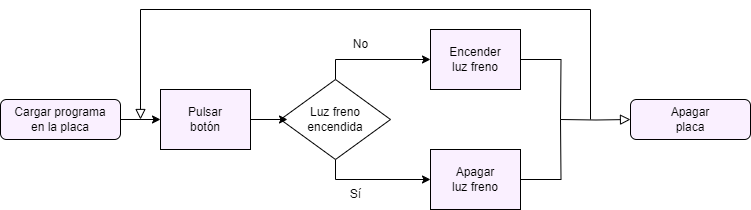

The diagram above was exported from draw.io. Its source (the exported page's mxGraphModel, read from the mxfile embedded in the PNG):
<mxGraphModel dx="1221" dy="765" grid="1" gridSize="10" guides="1" tooltips="1" connect="1" arrows="1" fold="1" page="1" pageScale="1" pageWidth="827" pageHeight="1169" math="0" shadow="0">
  <root>
    <mxCell id="WIyWlLk6GJQsqaUBKTNV-0" />
    <mxCell id="WIyWlLk6GJQsqaUBKTNV-1" parent="WIyWlLk6GJQsqaUBKTNV-0" />
    <mxCell id="rthSvFM5DgK-oWDZKtn1-27" style="edgeStyle=orthogonalEdgeStyle;rounded=0;orthogonalLoop=1;jettySize=auto;html=1;exitX=1;exitY=0.5;exitDx=0;exitDy=0;entryX=0;entryY=0.5;entryDx=0;entryDy=0;" edge="1" parent="WIyWlLk6GJQsqaUBKTNV-1" source="WIyWlLk6GJQsqaUBKTNV-3" target="rthSvFM5DgK-oWDZKtn1-24">
      <mxGeometry relative="1" as="geometry" />
    </mxCell>
    <mxCell id="WIyWlLk6GJQsqaUBKTNV-3" value="Cargar programa&lt;br&gt;en la placa" style="rounded=1;whiteSpace=wrap;html=1;fontSize=12;glass=0;strokeWidth=1;shadow=0;labelBackgroundColor=#FAF0FF;fillColor=#faf0ff;" parent="WIyWlLk6GJQsqaUBKTNV-1" vertex="1">
      <mxGeometry x="30" y="110" width="120" height="40" as="geometry" />
    </mxCell>
    <mxCell id="rthSvFM5DgK-oWDZKtn1-5" value="Apagar&lt;br&gt;placa" style="rounded=1;whiteSpace=wrap;html=1;fontSize=12;glass=0;strokeWidth=1;shadow=0;labelBackgroundColor=#FAF0FF;fillColor=#faf0ff;" vertex="1" parent="WIyWlLk6GJQsqaUBKTNV-1">
      <mxGeometry x="660" y="110" width="120" height="40" as="geometry" />
    </mxCell>
    <mxCell id="rthSvFM5DgK-oWDZKtn1-6" value="" style="edgeStyle=orthogonalEdgeStyle;rounded=0;html=1;jettySize=auto;orthogonalLoop=1;fontSize=11;endArrow=block;endFill=0;endSize=8;strokeWidth=1;shadow=0;labelBackgroundColor=none;entryX=0;entryY=0.5;entryDx=0;entryDy=0;fontColor=default;" edge="1" parent="WIyWlLk6GJQsqaUBKTNV-1" target="rthSvFM5DgK-oWDZKtn1-5">
      <mxGeometry y="10" relative="1" as="geometry">
        <mxPoint as="offset" />
        <mxPoint x="590" y="130" as="sourcePoint" />
        <mxPoint x="640" y="130" as="targetPoint" />
      </mxGeometry>
    </mxCell>
    <mxCell id="rthSvFM5DgK-oWDZKtn1-34" style="edgeStyle=orthogonalEdgeStyle;rounded=0;orthogonalLoop=1;jettySize=auto;html=1;exitX=1;exitY=0.5;exitDx=0;exitDy=0;endArrow=none;endFill=0;" edge="1" parent="WIyWlLk6GJQsqaUBKTNV-1" source="rthSvFM5DgK-oWDZKtn1-18">
      <mxGeometry relative="1" as="geometry">
        <mxPoint x="590" y="130" as="targetPoint" />
      </mxGeometry>
    </mxCell>
    <mxCell id="rthSvFM5DgK-oWDZKtn1-18" value="Encender&lt;br&gt;luz freno" style="rounded=0;whiteSpace=wrap;html=1;labelBackgroundColor=#FAF0FF;fillColor=#faf0ff;" vertex="1" parent="WIyWlLk6GJQsqaUBKTNV-1">
      <mxGeometry x="460" y="40" width="90" height="60" as="geometry" />
    </mxCell>
    <mxCell id="rthSvFM5DgK-oWDZKtn1-35" style="edgeStyle=orthogonalEdgeStyle;rounded=0;orthogonalLoop=1;jettySize=auto;html=1;exitX=1;exitY=0.5;exitDx=0;exitDy=0;endArrow=none;endFill=0;" edge="1" parent="WIyWlLk6GJQsqaUBKTNV-1" source="rthSvFM5DgK-oWDZKtn1-19">
      <mxGeometry relative="1" as="geometry">
        <mxPoint x="590" y="130" as="targetPoint" />
      </mxGeometry>
    </mxCell>
    <mxCell id="rthSvFM5DgK-oWDZKtn1-19" value="Apagar&lt;br style=&quot;border-color: var(--border-color);&quot;&gt;luz freno" style="rounded=0;whiteSpace=wrap;html=1;labelBackgroundColor=#FAF0FF;fillColor=#faf0ff;" vertex="1" parent="WIyWlLk6GJQsqaUBKTNV-1">
      <mxGeometry x="460" y="160" width="90" height="60" as="geometry" />
    </mxCell>
    <mxCell id="rthSvFM5DgK-oWDZKtn1-28" style="edgeStyle=orthogonalEdgeStyle;rounded=0;orthogonalLoop=1;jettySize=auto;html=1;exitX=0.5;exitY=0;exitDx=0;exitDy=0;entryX=0;entryY=0.5;entryDx=0;entryDy=0;" edge="1" parent="WIyWlLk6GJQsqaUBKTNV-1" source="rthSvFM5DgK-oWDZKtn1-20" target="rthSvFM5DgK-oWDZKtn1-18">
      <mxGeometry relative="1" as="geometry" />
    </mxCell>
    <mxCell id="rthSvFM5DgK-oWDZKtn1-29" style="edgeStyle=orthogonalEdgeStyle;rounded=0;orthogonalLoop=1;jettySize=auto;html=1;exitX=0.5;exitY=1;exitDx=0;exitDy=0;entryX=0;entryY=0.5;entryDx=0;entryDy=0;" edge="1" parent="WIyWlLk6GJQsqaUBKTNV-1" source="rthSvFM5DgK-oWDZKtn1-20" target="rthSvFM5DgK-oWDZKtn1-19">
      <mxGeometry relative="1" as="geometry" />
    </mxCell>
    <mxCell id="rthSvFM5DgK-oWDZKtn1-20" value="Luz freno encendida" style="rhombus;whiteSpace=wrap;html=1;" vertex="1" parent="WIyWlLk6GJQsqaUBKTNV-1">
      <mxGeometry x="310" y="90" width="110" height="80" as="geometry" />
    </mxCell>
    <mxCell id="rthSvFM5DgK-oWDZKtn1-26" style="edgeStyle=orthogonalEdgeStyle;rounded=0;orthogonalLoop=1;jettySize=auto;html=1;exitX=1;exitY=0.5;exitDx=0;exitDy=0;entryX=0.064;entryY=0.492;entryDx=0;entryDy=0;entryPerimeter=0;" edge="1" parent="WIyWlLk6GJQsqaUBKTNV-1" source="rthSvFM5DgK-oWDZKtn1-24" target="rthSvFM5DgK-oWDZKtn1-20">
      <mxGeometry relative="1" as="geometry" />
    </mxCell>
    <mxCell id="rthSvFM5DgK-oWDZKtn1-24" value="Pulsar&lt;br&gt;botón" style="rounded=0;whiteSpace=wrap;html=1;labelBackgroundColor=#FAF0FF;fillColor=#faf0ff;" vertex="1" parent="WIyWlLk6GJQsqaUBKTNV-1">
      <mxGeometry x="190" y="100" width="90" height="60" as="geometry" />
    </mxCell>
    <mxCell id="rthSvFM5DgK-oWDZKtn1-30" value="No" style="text;html=1;align=center;verticalAlign=middle;resizable=0;points=[];autosize=1;strokeColor=none;fillColor=none;" vertex="1" parent="WIyWlLk6GJQsqaUBKTNV-1">
      <mxGeometry x="370" y="40" width="40" height="30" as="geometry" />
    </mxCell>
    <mxCell id="rthSvFM5DgK-oWDZKtn1-31" value="Sí" style="text;html=1;align=center;verticalAlign=middle;resizable=0;points=[];autosize=1;strokeColor=none;fillColor=none;" vertex="1" parent="WIyWlLk6GJQsqaUBKTNV-1">
      <mxGeometry x="370" y="190" width="30" height="30" as="geometry" />
    </mxCell>
    <mxCell id="rthSvFM5DgK-oWDZKtn1-36" value="" style="edgeStyle=orthogonalEdgeStyle;rounded=0;html=1;jettySize=auto;orthogonalLoop=1;fontSize=11;endArrow=block;endFill=0;endSize=8;strokeWidth=1;shadow=0;labelBackgroundColor=none;fontColor=default;" edge="1" parent="WIyWlLk6GJQsqaUBKTNV-1">
      <mxGeometry y="10" relative="1" as="geometry">
        <mxPoint as="offset" />
        <mxPoint x="620" y="130" as="sourcePoint" />
        <mxPoint x="170" y="130" as="targetPoint" />
        <Array as="points">
          <mxPoint x="620" y="20" />
          <mxPoint x="170" y="20" />
        </Array>
      </mxGeometry>
    </mxCell>
  </root>
</mxGraphModel>